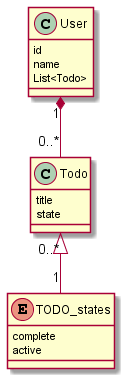

The diagram above was rendered by PlantUML. Its source (embedded in the PNG):
@startuml
Class User {
id
name
List<Todo>
}

Class Todo {
title
state

}

enum TODO_states{
complete
active
}
User "1" *-- "0..*" Todo
Todo "0..*" <|-- "1" TODO_states
@enduml